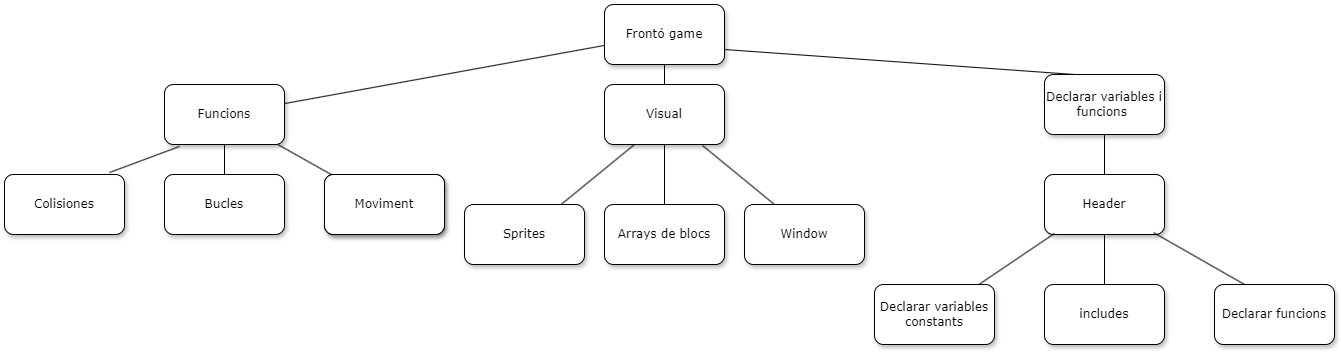

The diagram above was exported from draw.io. Its source (the exported page's mxGraphModel, read from the mxfile embedded in the PNG):
<mxGraphModel dx="1385" dy="790" grid="1" gridSize="10" guides="1" tooltips="1" connect="1" arrows="1" fold="1" page="1" pageScale="1" pageWidth="1100" pageHeight="850" background="none" math="0" shadow="0">
  <root>
    <mxCell id="0" />
    <mxCell id="1" parent="0" />
    <mxCell id="62893188c0fa7362-1" value="Frontó game" style="whiteSpace=wrap;html=1;rounded=1;shadow=1;labelBackgroundColor=none;strokeWidth=1;fontFamily=Verdana;fontSize=12;align=center;" parent="1" vertex="1">
      <mxGeometry x="610" y="50" width="120" height="60" as="geometry" />
    </mxCell>
    <mxCell id="62893188c0fa7362-2" value="Funcions" style="whiteSpace=wrap;html=1;rounded=1;shadow=1;labelBackgroundColor=none;strokeWidth=1;fontFamily=Verdana;fontSize=12;align=center;" parent="1" vertex="1">
      <mxGeometry x="170" y="130" width="120" height="60" as="geometry" />
    </mxCell>
    <mxCell id="62893188c0fa7362-3" value="Visual" style="whiteSpace=wrap;html=1;rounded=1;shadow=1;labelBackgroundColor=none;strokeWidth=1;fontFamily=Verdana;fontSize=12;align=center;" parent="1" vertex="1">
      <mxGeometry x="610" y="130" width="120" height="60" as="geometry" />
    </mxCell>
    <mxCell id="62893188c0fa7362-4" value="" style="rounded=0;html=1;labelBackgroundColor=none;startArrow=none;startFill=0;startSize=5;endArrow=none;endFill=0;endSize=5;jettySize=auto;orthogonalLoop=1;strokeWidth=1;fontFamily=Verdana;fontSize=12" parent="1" source="62893188c0fa7362-1" target="62893188c0fa7362-3" edge="1">
      <mxGeometry x="-0.3002" y="13" relative="1" as="geometry">
        <mxPoint as="offset" />
      </mxGeometry>
    </mxCell>
    <mxCell id="62893188c0fa7362-5" value="" style="rounded=0;html=1;labelBackgroundColor=none;startArrow=none;startFill=0;startSize=5;endArrow=none;endFill=0;endSize=5;jettySize=auto;orthogonalLoop=1;strokeWidth=1;fontFamily=Verdana;fontSize=12" parent="1" source="62893188c0fa7362-1" target="62893188c0fa7362-2" edge="1">
      <mxGeometry x="-0.359" y="-11" relative="1" as="geometry">
        <mxPoint as="offset" />
      </mxGeometry>
    </mxCell>
    <mxCell id="62893188c0fa7362-8" value="Bucles" style="whiteSpace=wrap;html=1;rounded=1;shadow=1;labelBackgroundColor=none;strokeWidth=1;fontFamily=Verdana;fontSize=12;align=center;" parent="1" vertex="1">
      <mxGeometry x="170" y="220" width="120" height="60" as="geometry" />
    </mxCell>
    <mxCell id="62893188c0fa7362-9" value="Moviment" style="whiteSpace=wrap;html=1;rounded=1;shadow=1;labelBackgroundColor=none;strokeWidth=1;fontFamily=Verdana;fontSize=12;align=center;" parent="1" vertex="1">
      <mxGeometry x="330" y="220" width="120" height="60" as="geometry" />
    </mxCell>
    <mxCell id="62893188c0fa7362-14" value="" style="rounded=0;html=1;labelBackgroundColor=none;startArrow=none;startFill=0;startSize=5;endArrow=none;endFill=0;endSize=5;jettySize=auto;orthogonalLoop=1;strokeWidth=1;fontFamily=Verdana;fontSize=12" parent="1" source="62893188c0fa7362-2" target="62893188c0fa7362-8" edge="1">
      <mxGeometry x="-0.2" y="-14" relative="1" as="geometry">
        <mxPoint as="offset" />
      </mxGeometry>
    </mxCell>
    <mxCell id="62893188c0fa7362-15" value="" style="rounded=0;html=1;labelBackgroundColor=none;startArrow=none;startFill=0;startSize=5;endArrow=none;endFill=0;endSize=5;jettySize=auto;orthogonalLoop=1;strokeWidth=1;fontFamily=Verdana;fontSize=12" parent="1" source="62893188c0fa7362-2" target="62893188c0fa7362-9" edge="1">
      <mxGeometry x="-0.2" y="14" relative="1" as="geometry">
        <mxPoint as="offset" />
      </mxGeometry>
    </mxCell>
    <mxCell id="62893188c0fa7362-16" value="" style="rounded=0;html=1;labelBackgroundColor=none;startArrow=none;startFill=0;startSize=5;endArrow=none;endFill=0;endSize=5;jettySize=auto;orthogonalLoop=1;strokeWidth=1;fontFamily=Verdana;fontSize=12;exitX=1;exitY=0.75;exitDx=0;exitDy=0;entryX=0.25;entryY=0;entryDx=0;entryDy=0;" parent="1" source="62893188c0fa7362-1" target="qIYyWQL0-OgRpjQN8XEE-1" edge="1">
      <mxGeometry x="-0.2614" y="-13" relative="1" as="geometry">
        <mxPoint as="offset" />
        <mxPoint x="774.5454545454545" y="280" as="targetPoint" />
      </mxGeometry>
    </mxCell>
    <mxCell id="qIYyWQL0-OgRpjQN8XEE-1" value="Declarar variables i funcions&lt;span style=&quot;background-color: transparent; color: light-dark(rgb(0, 0, 0), rgb(255, 255, 255));&quot;&gt;&amp;nbsp;&lt;/span&gt;" style="whiteSpace=wrap;html=1;rounded=1;shadow=1;labelBackgroundColor=none;strokeWidth=1;fontFamily=Verdana;fontSize=12;align=center;" vertex="1" parent="1">
      <mxGeometry x="1050" y="120" width="120" height="60" as="geometry" />
    </mxCell>
    <mxCell id="qIYyWQL0-OgRpjQN8XEE-2" value="Arrays de blocs" style="whiteSpace=wrap;html=1;rounded=1;shadow=1;labelBackgroundColor=none;strokeWidth=1;fontFamily=Verdana;fontSize=12;align=center;" vertex="1" parent="1">
      <mxGeometry x="610" y="250" width="120" height="60" as="geometry" />
    </mxCell>
    <mxCell id="qIYyWQL0-OgRpjQN8XEE-3" value="" style="rounded=0;html=1;labelBackgroundColor=none;startArrow=none;startFill=0;startSize=5;endArrow=none;endFill=0;endSize=5;jettySize=auto;orthogonalLoop=1;strokeWidth=1;fontFamily=Verdana;fontSize=12;exitX=0.5;exitY=1;exitDx=0;exitDy=0;entryX=0.5;entryY=0;entryDx=0;entryDy=0;" edge="1" parent="1" source="62893188c0fa7362-3" target="qIYyWQL0-OgRpjQN8XEE-2">
      <mxGeometry x="-0.3002" y="13" relative="1" as="geometry">
        <mxPoint as="offset" />
        <mxPoint x="800" y="250" as="sourcePoint" />
        <mxPoint x="800" y="310" as="targetPoint" />
      </mxGeometry>
    </mxCell>
    <mxCell id="qIYyWQL0-OgRpjQN8XEE-4" value="Window" style="whiteSpace=wrap;html=1;rounded=1;shadow=1;labelBackgroundColor=none;strokeWidth=1;fontFamily=Verdana;fontSize=12;align=center;" vertex="1" parent="1">
      <mxGeometry x="750" y="250" width="120" height="60" as="geometry" />
    </mxCell>
    <mxCell id="qIYyWQL0-OgRpjQN8XEE-5" value="" style="rounded=0;html=1;labelBackgroundColor=none;startArrow=none;startFill=0;startSize=5;endArrow=none;endFill=0;endSize=5;jettySize=auto;orthogonalLoop=1;strokeWidth=1;fontFamily=Verdana;fontSize=12;exitX=0.817;exitY=1.017;exitDx=0;exitDy=0;entryX=0.25;entryY=0;entryDx=0;entryDy=0;exitPerimeter=0;" edge="1" parent="1" source="62893188c0fa7362-3" target="qIYyWQL0-OgRpjQN8XEE-4">
      <mxGeometry x="-0.3002" y="13" relative="1" as="geometry">
        <mxPoint as="offset" />
        <mxPoint x="700" y="190" as="sourcePoint" />
        <mxPoint x="700" y="250" as="targetPoint" />
      </mxGeometry>
    </mxCell>
    <mxCell id="qIYyWQL0-OgRpjQN8XEE-6" value="" style="rounded=0;html=1;labelBackgroundColor=none;startArrow=none;startFill=0;startSize=5;endArrow=none;endFill=0;endSize=5;jettySize=auto;orthogonalLoop=1;strokeWidth=1;fontFamily=Verdana;fontSize=12;exitX=0.25;exitY=1;exitDx=0;exitDy=0;" edge="1" parent="1" source="62893188c0fa7362-3" target="qIYyWQL0-OgRpjQN8XEE-7">
      <mxGeometry x="-0.3002" y="13" relative="1" as="geometry">
        <mxPoint as="offset" />
        <mxPoint x="540" y="210" as="sourcePoint" />
        <mxPoint x="540" y="270" as="targetPoint" />
      </mxGeometry>
    </mxCell>
    <mxCell id="qIYyWQL0-OgRpjQN8XEE-7" value="Sprites" style="whiteSpace=wrap;html=1;rounded=1;shadow=1;labelBackgroundColor=none;strokeWidth=1;fontFamily=Verdana;fontSize=12;align=center;" vertex="1" parent="1">
      <mxGeometry x="470" y="250" width="120" height="60" as="geometry" />
    </mxCell>
    <mxCell id="qIYyWQL0-OgRpjQN8XEE-8" value="Moviment" style="whiteSpace=wrap;html=1;rounded=1;shadow=1;labelBackgroundColor=none;strokeWidth=1;fontFamily=Verdana;fontSize=12;align=center;" vertex="1" parent="1">
      <mxGeometry x="330" y="220" width="120" height="60" as="geometry" />
    </mxCell>
    <mxCell id="qIYyWQL0-OgRpjQN8XEE-9" value="Colisiones" style="whiteSpace=wrap;html=1;rounded=1;shadow=1;labelBackgroundColor=none;strokeWidth=1;fontFamily=Verdana;fontSize=12;align=center;" vertex="1" parent="1">
      <mxGeometry x="10" y="220" width="120" height="60" as="geometry" />
    </mxCell>
    <mxCell id="qIYyWQL0-OgRpjQN8XEE-10" value="" style="rounded=0;html=1;labelBackgroundColor=none;startArrow=none;startFill=0;startSize=5;endArrow=none;endFill=0;endSize=5;jettySize=auto;orthogonalLoop=1;strokeWidth=1;fontFamily=Verdana;fontSize=12;exitX=0.125;exitY=1.033;exitDx=0;exitDy=0;exitPerimeter=0;entryX=0.875;entryY=-0.033;entryDx=0;entryDy=0;entryPerimeter=0;" edge="1" parent="1" source="62893188c0fa7362-2" target="qIYyWQL0-OgRpjQN8XEE-9">
      <mxGeometry x="-0.2" y="14" relative="1" as="geometry">
        <mxPoint as="offset" />
        <mxPoint x="293" y="200" as="sourcePoint" />
        <mxPoint x="347" y="230" as="targetPoint" />
      </mxGeometry>
    </mxCell>
    <mxCell id="qIYyWQL0-OgRpjQN8XEE-11" value="Header" style="whiteSpace=wrap;html=1;rounded=1;shadow=1;labelBackgroundColor=none;strokeWidth=1;fontFamily=Verdana;fontSize=12;align=center;" vertex="1" parent="1">
      <mxGeometry x="1050" y="220" width="120" height="60" as="geometry" />
    </mxCell>
    <mxCell id="qIYyWQL0-OgRpjQN8XEE-13" value="Declarar funcions" style="whiteSpace=wrap;html=1;rounded=1;shadow=1;labelBackgroundColor=none;strokeWidth=1;fontFamily=Verdana;fontSize=12;align=center;" vertex="1" parent="1">
      <mxGeometry x="1220" y="330" width="120" height="60" as="geometry" />
    </mxCell>
    <mxCell id="qIYyWQL0-OgRpjQN8XEE-14" value="" style="rounded=0;html=1;labelBackgroundColor=none;startArrow=none;startFill=0;startSize=5;endArrow=none;endFill=0;endSize=5;jettySize=auto;orthogonalLoop=1;strokeWidth=1;fontFamily=Verdana;fontSize=12;exitX=0.908;exitY=0.967;exitDx=0;exitDy=0;entryX=0.25;entryY=0;entryDx=0;entryDy=0;exitPerimeter=0;" edge="1" parent="1" target="qIYyWQL0-OgRpjQN8XEE-13" source="qIYyWQL0-OgRpjQN8XEE-11">
      <mxGeometry x="-0.3002" y="13" relative="1" as="geometry">
        <mxPoint as="offset" />
        <mxPoint x="1148" y="151" as="sourcePoint" />
        <mxPoint x="1140" y="210" as="targetPoint" />
      </mxGeometry>
    </mxCell>
    <mxCell id="qIYyWQL0-OgRpjQN8XEE-15" value="" style="rounded=0;html=1;labelBackgroundColor=none;startArrow=none;startFill=0;startSize=5;endArrow=none;endFill=0;endSize=5;jettySize=auto;orthogonalLoop=1;strokeWidth=1;fontFamily=Verdana;fontSize=12;exitX=0.083;exitY=0.983;exitDx=0;exitDy=0;exitPerimeter=0;" edge="1" parent="1" target="qIYyWQL0-OgRpjQN8XEE-16" source="qIYyWQL0-OgRpjQN8XEE-11">
      <mxGeometry x="-0.3002" y="13" relative="1" as="geometry">
        <mxPoint as="offset" />
        <mxPoint x="1080" y="150" as="sourcePoint" />
        <mxPoint x="980" y="230" as="targetPoint" />
      </mxGeometry>
    </mxCell>
    <mxCell id="qIYyWQL0-OgRpjQN8XEE-16" value="Declarar variables constants" style="whiteSpace=wrap;html=1;rounded=1;shadow=1;labelBackgroundColor=none;strokeWidth=1;fontFamily=Verdana;fontSize=12;align=center;" vertex="1" parent="1">
      <mxGeometry x="880" y="330" width="120" height="60" as="geometry" />
    </mxCell>
    <mxCell id="qIYyWQL0-OgRpjQN8XEE-17" value="includes" style="whiteSpace=wrap;html=1;rounded=1;shadow=1;labelBackgroundColor=none;strokeWidth=1;fontFamily=Verdana;fontSize=12;align=center;" vertex="1" parent="1">
      <mxGeometry x="1050" y="330" width="120" height="60" as="geometry" />
    </mxCell>
    <mxCell id="qIYyWQL0-OgRpjQN8XEE-18" value="" style="rounded=0;html=1;labelBackgroundColor=none;startArrow=none;startFill=0;startSize=5;endArrow=none;endFill=0;endSize=5;jettySize=auto;orthogonalLoop=1;strokeWidth=1;fontFamily=Verdana;fontSize=12;exitX=0.5;exitY=1;exitDx=0;exitDy=0;entryX=0.5;entryY=0;entryDx=0;entryDy=0;" edge="1" parent="1" source="qIYyWQL0-OgRpjQN8XEE-11" target="qIYyWQL0-OgRpjQN8XEE-17">
      <mxGeometry x="-0.3002" y="13" relative="1" as="geometry">
        <mxPoint as="offset" />
        <mxPoint x="1169" y="278" as="sourcePoint" />
        <mxPoint x="1260" y="350" as="targetPoint" />
      </mxGeometry>
    </mxCell>
    <mxCell id="qIYyWQL0-OgRpjQN8XEE-21" value="" style="rounded=0;html=1;labelBackgroundColor=none;startArrow=none;startFill=0;startSize=5;endArrow=none;endFill=0;endSize=5;jettySize=auto;orthogonalLoop=1;strokeWidth=1;fontFamily=Verdana;fontSize=12;exitX=0.5;exitY=1;exitDx=0;exitDy=0;entryX=0.5;entryY=0;entryDx=0;entryDy=0;" edge="1" parent="1" source="qIYyWQL0-OgRpjQN8XEE-1" target="qIYyWQL0-OgRpjQN8XEE-11">
      <mxGeometry x="-0.3002" y="13" relative="1" as="geometry">
        <mxPoint as="offset" />
        <mxPoint x="1120" y="290" as="sourcePoint" />
        <mxPoint x="1120" y="340" as="targetPoint" />
      </mxGeometry>
    </mxCell>
  </root>
</mxGraphModel>